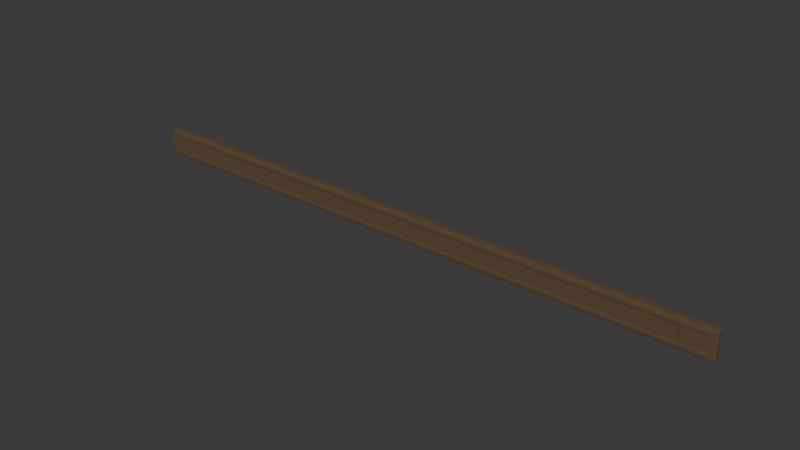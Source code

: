 # Source: passage-header-lod0.blend  (saved by Blender 4.0.36; exported with 4.5.12 LTS)
import bpy
from mathutils import Matrix  # noqa: F401  (used for matrix-valued properties, if any)

bpy.ops.wm.read_factory_settings(use_empty=True)
scene = bpy.context.scene
scene.name = 'Scene'

# ---- collections
col_collection = bpy.data.collections.new('Collection'); scene.collection.children.link(col_collection)

# ---- materials (node trees are filled in below, after node groups)
mat_cd_timber = bpy.data.materials.new('CD_timber')
mat_cd_timber.use_transparent_shadow = False
mat_cd_timber.diffuse_color = (0.12, 0.074, 0.036, 1.0)

# ---- node groups
ng_auto_smooth = bpy.data.node_groups.new('Auto Smooth', 'GeometryNodeTree')
_s = ng_auto_smooth.interface.new_socket(name='Geometry', in_out='OUTPUT', socket_type='NodeSocketGeometry')
_s = ng_auto_smooth.interface.new_socket(name='Geometry', in_out='INPUT', socket_type='NodeSocketGeometry')
_s = ng_auto_smooth.interface.new_socket(name='Angle', in_out='INPUT', socket_type='NodeSocketFloat')
_s.subtype = 'ANGLE'
_s.min_value = 0.0
_s.max_value = 3.142
ng_auto_smooth.is_modifier = True
_N = ng_auto_smooth.nodes; _L = ng_auto_smooth.links
n0 = _N.new('NodeGroupOutput'); n0.name = 'Group Output'; n0.location = (480, -100)
n1 = _N.new('NodeGroupInput'); n1.name = 'Group Input'; n1.location = (-420, -300)
n2 = _N.new('NodeGroupInput'); n2.name = 'Group Input.001'; n2.location = (-60, -100)
n3 = _N.new('GeometryNodeSetShadeSmooth'); n3.name = 'Set Shade Smooth'; n3.location = (120, -100)
n3.domain = 'EDGE'
n4 = _N.new('GeometryNodeSetShadeSmooth'); n4.name = 'Set Shade Smooth.001'; n4.location = (300, -100)
n5 = _N.new('GeometryNodeInputMeshEdgeAngle'); n5.name = 'Edge Angle'; n5.location = (-420, -220)
n6 = _N.new('GeometryNodeInputEdgeSmooth'); n6.name = 'Is Edge Smooth'; n6.location = (-60, -160)
n7 = _N.new('GeometryNodeInputShadeSmooth'); n7.name = 'Is Face Smooth'; n7.location = (-240, -340)
n8 = _N.new('FunctionNodeBooleanMath'); n8.name = 'Boolean Math'; n8.location = (-60, -220)
n9 = _N.new('FunctionNodeCompare'); n9.name = 'Compare'; n9.location = (-240, -180)
n9.operation = 'LESS_EQUAL'
_L.new(n5.outputs[0], n9.inputs[0])
_L.new(n4.outputs[0], n0.inputs[0])
_L.new(n1.outputs[1], n9.inputs[1])
_L.new(n9.outputs[0], n8.inputs[0])
_L.new(n7.outputs[0], n8.inputs[1])
_L.new(n2.outputs[0], n3.inputs[0])
_L.new(n6.outputs[0], n3.inputs[1])
_L.new(n3.outputs[0], n4.inputs[0])
_L.new(n8.outputs[0], n3.inputs[2])
n0.is_active_output = True

# ---- material node trees
mat_cd_timber.use_nodes = True; mat_cd_timber.node_tree.nodes.clear()
_N = mat_cd_timber.node_tree.nodes; _L = mat_cd_timber.node_tree.links
n0 = _N.new('ShaderNodeBsdfPrincipled'); n0.name = 'Principled BSDF'; n0.location = (10, 300)
n0.inputs[0].default_value = (0.12, 0.074, 0.036, 1.0)
n0.inputs[2].default_value = 0.78
n0.inputs[3].default_value = 1.45
n1 = _N.new('ShaderNodeOutputMaterial'); n1.name = 'Material Output'; n1.location = (300, 300)
_L.new(n0.outputs[0], n1.inputs[0])
n1.is_active_output = True

# ---- world
world_world = bpy.data.worlds.new('World'); scene.world = world_world
world_world.use_nodes = True; world_world.node_tree.nodes.clear()
_N = world_world.node_tree.nodes; _L = world_world.node_tree.links
n0 = _N.new('ShaderNodeOutputWorld'); n0.name = 'World Output'; n0.location = (300, 300)
n1 = _N.new('ShaderNodeBackground'); n1.name = 'Background'; n1.location = (10, 300)
n1.inputs[0].default_value = (0.05088, 0.05088, 0.05088, 1.0)
_L.new(n1.outputs[0], n0.inputs[0])
n0.is_active_output = True
world_world.color = (0.05088, 0.05088, 0.05088)
world_world.use_sun_shadow = False
world_world.sun_shadow_jitter_overblur = 0.0

# ---- meshes
me_cube_063 = bpy.data.meshes.new('Cube.063')
me_cube_063.from_pydata([(-1.475, -0.019, -0.065), (-1.475, -0.019, 0.065), (-1.475, 0.019, -0.065), (-1.475, 0.019, 0.065), (1.475, -0.019, -0.065), (1.475, -0.019, 0.065), (1.475, 0.019, -0.065), (1.475, 0.019, 0.065)], [], [(0, 1, 3, 2), (2, 3, 7, 6), (6, 7, 5, 4), (4, 5, 1, 0), (2, 6, 4, 0), (7, 3, 1, 5)])
me_cube_063.polygons.foreach_set('use_smooth', [True] * 6)
_uv = me_cube_063.uv_layers.new(name='UVMap')
_uv.uv.foreach_set('vector', [0.03455, -0.1182, 0.03455, 0.1182, -0.03455, 0.1182, -0.03455, -0.1182, -2.682, -0.1182, -2.682, 0.1182, 2.682, 0.1182, 2.682, -0.1182, -0.03455, -0.1182, -0.03455, 0.1182, 0.03455, 0.1182, 0.03455, -0.1182, 2.682, -0.1182, 2.682, 0.1182, -2.682, 0.1182, -2.682, -0.1182, -2.682, -0.03455, 2.682, -0.03455, 2.682, 0.03455, -2.682, 0.03455, 2.682, -0.03455, -2.682, -0.03455, -2.682, 0.03455, 2.682, 0.03455])
me_cube_063.materials.append(mat_cd_timber)
me_cube_063.update()
me_cube_064 = bpy.data.meshes.new('Cube.064')
me_cube_064.from_pydata([(-1.44, -0.009, -0.0095), (-1.44, -0.009, 0.0095), (-1.44, 0.009, -0.0095), (-1.44, 0.009, 0.0095), (1.44, -0.009, -0.0095), (1.44, -0.009, 0.0095), (1.44, 0.009, -0.0095), (1.44, 0.009, 0.0095)], [], [(0, 1, 3, 2), (2, 3, 7, 6), (6, 7, 5, 4), (4, 5, 1, 0), (2, 6, 4, 0), (7, 3, 1, 5)])
me_cube_064.polygons.foreach_set('use_smooth', [True] * 6)
_uv = me_cube_064.uv_layers.new(name='UVMap')
_uv.uv.foreach_set('vector', [0.04, -0.1027, 0.04, -0.06818, 0.007273, -0.06818, 0.007273, -0.1027, -2.618, -0.1027, -2.618, -0.06818, 2.618, -0.06818, 2.618, -0.1027, 0.007273, -0.1027, 0.007273, -0.06818, 0.04, -0.06818, 0.04, -0.1027, 2.618, -0.1027, 2.618, -0.06818, -2.618, -0.06818, -2.618, -0.1027, -2.618, 0.007273, 2.618, 0.007273, 2.618, 0.04, -2.618, 0.04, 2.618, 0.007273, -2.618, 0.007273, -2.618, 0.04, 2.618, 0.04])
me_cube_064.materials.append(mat_cd_timber)
me_cube_064.update()
me_cube_065 = bpy.data.meshes.new('Cube.065')
me_cube_065.from_pydata([(-1.44, -0.009, -0.0095), (-1.44, -0.009, 0.0095), (-1.44, 0.009, -0.0095), (-1.44, 0.009, 0.0095), (1.44, -0.009, -0.0095), (1.44, -0.009, 0.0095), (1.44, 0.009, -0.0095), (1.44, 0.009, 0.0095)], [], [(0, 1, 3, 2), (2, 3, 7, 6), (6, 7, 5, 4), (4, 5, 1, 0), (2, 6, 4, 0), (7, 3, 1, 5)])
me_cube_065.polygons.foreach_set('use_smooth', [True] * 6)
_uv = me_cube_065.uv_layers.new(name='UVMap')
_uv.uv.foreach_set('vector', [0.04, 0.06818, 0.04, 0.1027, 0.007273, 0.1027, 0.007273, 0.06818, -2.618, 0.06818, -2.618, 0.1027, 2.618, 0.1027, 2.618, 0.06818, 0.007273, 0.06818, 0.007273, 0.1027, 0.04, 0.1027, 0.04, 0.06818, 2.618, 0.06818, 2.618, 0.1027, -2.618, 0.1027, -2.618, 0.06818, -2.618, 0.007273, 2.618, 0.007273, 2.618, 0.04, -2.618, 0.04, 2.618, 0.007273, -2.618, 0.007273, -2.618, 0.04, 2.618, 0.04])
me_cube_065.materials.append(mat_cd_timber)
me_cube_065.update()
me_cube_066 = bpy.data.meshes.new('Cube.066')
me_cube_066.from_pydata([(-0.032, -0.009, -0.049), (-0.032, -0.009, 0.049), (-0.032, 0.009, -0.049), (-0.032, 0.009, 0.049), (0.032, -0.009, -0.049), (0.032, -0.009, 0.049), (0.032, 0.009, -0.049), (0.032, 0.009, 0.049)], [], [(0, 1, 3, 2), (2, 3, 7, 6), (6, 7, 5, 4), (4, 5, 1, 0), (2, 6, 4, 0), (7, 3, 1, 5)])
me_cube_066.polygons.foreach_set('use_smooth', [True] * 6)
_uv = me_cube_066.uv_layers.new(name='UVMap')
_uv.uv.foreach_set('vector', [0.03818, -0.08909, 0.03818, 0.08909, 0.005455, 0.08909, 0.005455, -0.08909, -2.531, -0.08909, -2.531, 0.08909, -2.415, 0.08909, -2.415, -0.08909, 0.005455, -0.08909, 0.005455, 0.08909, 0.03818, 0.08909, 0.03818, -0.08909, -2.415, -0.08909, -2.415, 0.08909, -2.531, 0.08909, -2.531, -0.08909, -2.531, 0.005455, -2.415, 0.005455, -2.415, 0.03818, -2.531, 0.03818, -2.415, 0.005455, -2.531, 0.005455, -2.531, 0.03818, -2.415, 0.03818])
me_cube_066.materials.append(mat_cd_timber)
me_cube_066.update()
me_cube_067 = bpy.data.meshes.new('Cube.067')
me_cube_067.from_pydata([(-0.032, -0.009, -0.049), (-0.032, -0.009, 0.049), (-0.032, 0.009, -0.049), (-0.032, 0.009, 0.049), (0.032, -0.009, -0.049), (0.032, -0.009, 0.049), (0.032, 0.009, -0.049), (0.032, 0.009, 0.049)], [], [(0, 1, 3, 2), (2, 3, 7, 6), (6, 7, 5, 4), (4, 5, 1, 0), (2, 6, 4, 0), (7, 3, 1, 5)])
me_cube_067.polygons.foreach_set('use_smooth', [True] * 6)
_uv = me_cube_067.uv_layers.new(name='UVMap')
_uv.uv.foreach_set('vector', [0.03818, -0.08909, 0.03818, 0.08909, 0.005455, 0.08909, 0.005455, -0.08909, 2.415, -0.08909, 2.415, 0.08909, 2.531, 0.08909, 2.531, -0.08909, 0.005455, -0.08909, 0.005455, 0.08909, 0.03818, 0.08909, 0.03818, -0.08909, 2.531, -0.08909, 2.531, 0.08909, 2.415, 0.08909, 2.415, -0.08909, 2.415, 0.005455, 2.531, 0.005455, 2.531, 0.03818, 2.415, 0.03818, 2.531, 0.005455, 2.415, 0.005455, 2.415, 0.03818, 2.531, 0.03818])
me_cube_067.materials.append(mat_cd_timber)
me_cube_067.update()

# ---- objects
ob_eased_passage_header = bpy.data.objects.new('Eased passage header', me_cube_063)
ob_header_small_profiled_bead = bpy.data.objects.new('Header small profiled bead', me_cube_064)
ob_header_small_profiled_bead_001 = bpy.data.objects.new('Header small profiled bead.001', me_cube_065)
ob_header_decorative_end_shoulder = bpy.data.objects.new('Header decorative end shoulder', me_cube_066)
ob_header_decorative_end_shoulder_001 = bpy.data.objects.new('Header decorative end shoulder.001', me_cube_067)

# ---- transforms, parenting, visibility, modifiers, constraints
ob_eased_passage_header.location = (0.0, 0.0, 0.0)
_m = ob_eased_passage_header.modifiers.new('Editable eased edge profile', 'BEVEL')
_m.width = 0.004
_m.width_pct = 0.004
_m.segments = 3
_m = ob_eased_passage_header.modifiers.new('Auto Smooth', 'NODES')
_m.node_group = ng_auto_smooth
_gi = [s.identifier for s in ng_auto_smooth.interface.items_tree if s.item_type == 'SOCKET' and s.in_out == 'INPUT']
_m[_gi[1]] = 0.5236  # 'Angle'
_m = ob_eased_passage_header.modifiers.new('Area weighted split normals', 'WEIGHTED_NORMAL')
_m.keep_sharp = True
ob_header_small_profiled_bead.location = (0.0, -0.013, -0.047)
_m = ob_header_small_profiled_bead.modifiers.new('Editable eased edge profile', 'BEVEL')
_m.width = 0.002
_m.width_pct = 0.002
_m.segments = 3
_m = ob_header_small_profiled_bead.modifiers.new('Auto Smooth', 'NODES')
_m.node_group = ng_auto_smooth
_gi = [s.identifier for s in ng_auto_smooth.interface.items_tree if s.item_type == 'SOCKET' and s.in_out == 'INPUT']
_m[_gi[1]] = 0.5236  # 'Angle'
_m = ob_header_small_profiled_bead.modifiers.new('Area weighted split normals', 'WEIGHTED_NORMAL')
_m.keep_sharp = True
ob_header_small_profiled_bead_001.location = (0.0, -0.013, 0.047)
_m = ob_header_small_profiled_bead_001.modifiers.new('Editable eased edge profile', 'BEVEL')
_m.width = 0.002
_m.width_pct = 0.002
_m.segments = 3
_m = ob_header_small_profiled_bead_001.modifiers.new('Auto Smooth', 'NODES')
_m.node_group = ng_auto_smooth
_gi = [s.identifier for s in ng_auto_smooth.interface.items_tree if s.item_type == 'SOCKET' and s.in_out == 'INPUT']
_m[_gi[1]] = 0.5236  # 'Angle'
_m = ob_header_small_profiled_bead_001.modifiers.new('Area weighted split normals', 'WEIGHTED_NORMAL')
_m.keep_sharp = True
ob_header_decorative_end_shoulder.location = (-1.36, -0.012, 0.0)
_m = ob_header_decorative_end_shoulder.modifiers.new('Editable eased edge profile', 'BEVEL')
_m.width = 0.002
_m.width_pct = 0.002
_m.segments = 3
_m = ob_header_decorative_end_shoulder.modifiers.new('Auto Smooth', 'NODES')
_m.node_group = ng_auto_smooth
_gi = [s.identifier for s in ng_auto_smooth.interface.items_tree if s.item_type == 'SOCKET' and s.in_out == 'INPUT']
_m[_gi[1]] = 0.5236  # 'Angle'
_m = ob_header_decorative_end_shoulder.modifiers.new('Area weighted split normals', 'WEIGHTED_NORMAL')
_m.keep_sharp = True
ob_header_decorative_end_shoulder_001.location = (1.36, -0.012, 0.0)
_m = ob_header_decorative_end_shoulder_001.modifiers.new('Editable eased edge profile', 'BEVEL')
_m.width = 0.002
_m.width_pct = 0.002
_m.segments = 3
_m = ob_header_decorative_end_shoulder_001.modifiers.new('Auto Smooth', 'NODES')
_m.node_group = ng_auto_smooth
_gi = [s.identifier for s in ng_auto_smooth.interface.items_tree if s.item_type == 'SOCKET' and s.in_out == 'INPUT']
_m[_gi[1]] = 0.5236  # 'Angle'
_m = ob_header_decorative_end_shoulder_001.modifiers.new('Area weighted split normals', 'WEIGHTED_NORMAL')
_m.keep_sharp = True

# ---- collection membership
col_collection.objects.link(ob_eased_passage_header)
col_collection.objects.link(ob_header_small_profiled_bead)
col_collection.objects.link(ob_header_small_profiled_bead_001)
col_collection.objects.link(ob_header_decorative_end_shoulder)
col_collection.objects.link(ob_header_decorative_end_shoulder_001)

# ---- scene / render settings (as saved in the file)
scene.frame_start = 1; scene.frame_end = 250; scene.frame_set(1)
scene.render.engine = 'BLENDER_EEVEE_NEXT'
scene.cycles.sampling_pattern = 'TABULATED_SOBOL'
bpy.context.view_layer.update()

# ---- added for rendering (the .blend has no active camera and no usable light): camera, sun
cam_auto = bpy.data.cameras.new('AutoCamera')
cam_auto.lens = 50.0
cam_auto.sensor_width = 36.0
cam_auto.clip_end = 1000.0
ob_auto_camera = bpy.data.objects.new('AutoCamera', cam_auto)
scene.collection.objects.link(ob_auto_camera)
ob_auto_camera.location = (2.73232, -3.28029, 2.18586)
ob_auto_camera.rotation_euler = (1.09748, -7.21219e-08, 0.694738)
scene.camera = ob_auto_camera
light_auto_sun = bpy.data.lights.new('AutoSun', 'SUN')
light_auto_sun.energy = 3.0
light_auto_sun.angle = 0.0523599
ob_auto_sun = bpy.data.objects.new('AutoSun', light_auto_sun)
scene.collection.objects.link(ob_auto_sun)
ob_auto_sun.rotation_euler = (0.872665, 0.174533, 0.523599)
bpy.context.view_layer.update()
